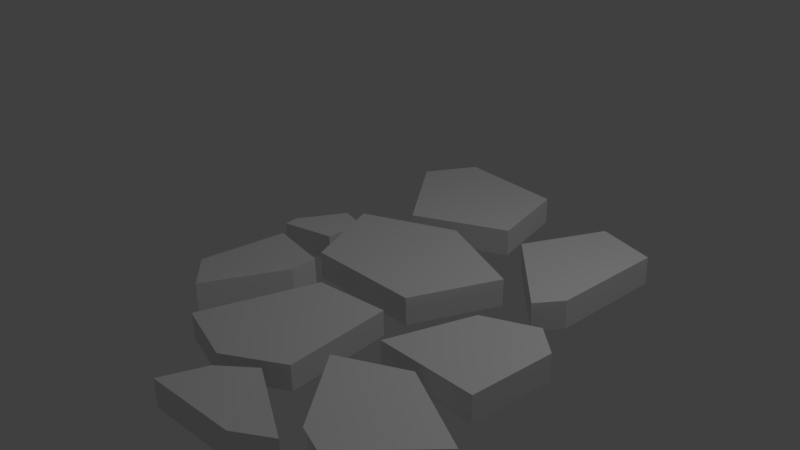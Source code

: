 # Source: Rocks.blend  (saved by Blender 2.77.0; exported with 4.5.12 LTS)
import bpy
from mathutils import Matrix  # noqa: F401  (used for matrix-valued properties, if any)

bpy.ops.wm.read_factory_settings(use_empty=True)
scene = bpy.context.scene
scene.name = 'Scene'

# ---- collections
col_collection_1 = bpy.data.collections.new('Collection 1'); scene.collection.children.link(col_collection_1)

# ---- world
world_world = bpy.data.worlds.new('World'); scene.world = world_world
world_world.color = (0.05088, 0.05088, 0.05088)
world_world.use_sun_shadow = False
world_world.sun_shadow_jitter_overblur = 0.0
world_world.cycles.sampling_method = 'MANUAL'

# ---- cameras
cam_camera_001 = bpy.data.cameras.new('Camera.001')
cam_camera_001.clip_end = 100.0
cam_camera_001.lens = 35.0
cam_camera_001.sensor_width = 32.0
cam_camera_001.sensor_height = 18.0
cam_camera_001.ortho_scale = 7.314
cam_camera_001.dof.focus_distance = 0.0
cam_camera_001.dof.aperture_fstop = 128.0
cam_camera = bpy.data.cameras.new('Camera')
cam_camera.clip_end = 100.0
cam_camera.lens = 35.0
cam_camera.sensor_width = 32.0
cam_camera.sensor_height = 18.0
cam_camera.ortho_scale = 7.314
cam_camera.dof.focus_distance = 0.0
cam_camera.dof.aperture_fstop = 128.0

# ---- lights
light_lamp_001 = bpy.data.lights.new('Lamp.001', 'POINT')
light_lamp_001.transmission_factor = 0.0
light_lamp_001.cutoff_distance = 30.0
light_lamp_001.energy = 100.0
light_lamp_001.shadow_buffer_clip_start = 1.001
light_lamp_001.shadow_soft_size = 0.1
light_lamp_001.shadow_maximum_resolution = 0.006
light_lamp_001.use_absolute_resolution = True
light_lamp = bpy.data.lights.new('Lamp', 'POINT')
light_lamp.transmission_factor = 0.0
light_lamp.cutoff_distance = 30.0
light_lamp.energy = 100.0
light_lamp.shadow_buffer_clip_start = 1.001
light_lamp.shadow_soft_size = 0.1
light_lamp.shadow_maximum_resolution = 0.006
light_lamp.use_absolute_resolution = True

# ---- meshes
me_cylinder_024 = bpy.data.meshes.new('Cylinder.024')
me_cylinder_024.from_pydata([(0.0, 1.0, -1.0), (0.0, 1.0, 1.0), (0.8146, 0.5013, -1.0), (0.8146, 0.5013, 1.0), (0.6282, -0.3311, -1.0), (0.6282, -0.3311, 1.0), (-0.5474, -0.3311, -1.0), (-0.5474, -0.3311, 1.0), (-0.8004, -0.09522, -1.0), (-0.8004, -0.09522, 1.0)], [], [(0, 1, 3, 2), (2, 3, 5, 4), (4, 5, 7, 6), (3, 1, 9, 7, 5), (6, 7, 9, 8), (8, 9, 1, 0), (0, 2, 4, 6, 8)])
me_cylinder_024.use_remesh_preserve_volume = False
me_cylinder_024.use_remesh_preserve_attributes = False
me_cylinder_024.use_mirror_vertex_groups = False
me_cylinder_024.update()
me_cylinder_010 = bpy.data.meshes.new('Cylinder.010')
me_cylinder_010.from_pydata([(0.0, 1.0, -1.0), (0.0, 1.0, 1.0), (0.8146, 0.5013, -1.0), (0.8146, 0.5013, 1.0), (0.6282, -0.3311, -1.0), (0.6282, -0.3311, 1.0), (-0.5474, -0.3311, -1.0), (-0.5474, -0.3311, 1.0), (-0.8004, -0.09522, -1.0), (-0.8004, -0.09522, 1.0)], [], [(0, 1, 3, 2), (2, 3, 5, 4), (4, 5, 7, 6), (3, 1, 9, 7, 5), (6, 7, 9, 8), (8, 9, 1, 0), (0, 2, 4, 6, 8)])
me_cylinder_010.use_remesh_preserve_volume = False
me_cylinder_010.use_remesh_preserve_attributes = False
me_cylinder_010.use_mirror_vertex_groups = False
me_cylinder_010.update()
me_cylinder_007 = bpy.data.meshes.new('Cylinder.007')
me_cylinder_007.from_pydata([(-0.3558, 0.391, -1.076), (-0.3558, 0.391, 0.9243), (0.1434, 0.2229, -0.9232), (0.1523, 0.2141, 1.075), (0.1064, -0.9839, -1.075), (0.1152, -0.9927, 0.9232), (-0.3422, -0.6886, -0.9464), (-0.3422, -0.6886, 1.054), (-0.9563, 0.3642, -1.0), (-0.9563, 0.3642, 1.0)], [], [(0, 1, 3, 2), (2, 3, 5, 4), (4, 5, 7, 6), (3, 1, 9, 7, 5), (6, 7, 9, 8), (8, 9, 1, 0), (0, 2, 4, 6, 8)])
me_cylinder_007.use_remesh_preserve_volume = False
me_cylinder_007.use_remesh_preserve_attributes = False
me_cylinder_007.use_mirror_vertex_groups = False
me_cylinder_007.update()
me_cylinder_006 = bpy.data.meshes.new('Cylinder.006')
me_cylinder_006.from_pydata([(-0.009207, 0.561, -1.0), (-0.009207, 0.561, 1.0), (0.1434, 0.2229, -0.9232), (0.1523, 0.2141, 1.075), (0.1064, -0.9839, -1.075), (0.1152, -0.9927, 0.9232), (-0.5878, -0.809, -1.0), (-0.5878, -0.809, 1.0), (-0.9563, 0.3642, -1.0), (-0.9563, 0.3642, 1.0)], [], [(0, 1, 3, 2), (2, 3, 5, 4), (4, 5, 7, 6), (3, 1, 9, 7, 5), (6, 7, 9, 8), (8, 9, 1, 0), (0, 2, 4, 6, 8)])
me_cylinder_006.use_remesh_preserve_volume = False
me_cylinder_006.use_remesh_preserve_attributes = False
me_cylinder_006.use_mirror_vertex_groups = False
me_cylinder_006.update()
me_cylinder_004 = bpy.data.meshes.new('Cylinder.004')
me_cylinder_004.from_pydata([(-0.009207, 0.561, -1.0), (-0.009207, 0.561, 1.0), (0.1434, 0.2229, -0.9232), (0.1523, 0.2141, 1.075), (0.1064, -0.9839, -1.075), (0.1152, -0.9927, 0.9232), (-0.5878, -0.809, -1.0), (-0.5878, -0.809, 1.0), (-0.9563, 0.3642, -1.0), (-0.9563, 0.3642, 1.0)], [], [(0, 1, 3, 2), (2, 3, 5, 4), (4, 5, 7, 6), (3, 1, 9, 7, 5), (6, 7, 9, 8), (8, 9, 1, 0), (0, 2, 4, 6, 8)])
me_cylinder_004.use_remesh_preserve_volume = False
me_cylinder_004.use_remesh_preserve_attributes = False
me_cylinder_004.use_mirror_vertex_groups = False
me_cylinder_004.update()
me_cylinder_003 = bpy.data.meshes.new('Cylinder.003')
me_cylinder_003.from_pydata([(0.0, 1.0, -1.0), (0.0, 1.0, 1.0), (0.5103, 0.309, -1.0), (0.5103, 0.309, 1.0), (0.5878, -0.809, -1.0), (0.5878, -0.809, 1.0), (-0.5878, -0.809, -1.0), (-0.5878, -0.809, 1.0), (-0.9511, 0.309, -1.0), (-0.9511, 0.309, 1.0)], [], [(0, 1, 3, 2), (2, 3, 5, 4), (4, 5, 7, 6), (3, 1, 9, 7, 5), (6, 7, 9, 8), (8, 9, 1, 0), (0, 2, 4, 6, 8)])
me_cylinder_003.use_remesh_preserve_volume = False
me_cylinder_003.use_remesh_preserve_attributes = False
me_cylinder_003.use_mirror_vertex_groups = False
me_cylinder_003.update()
me_cylinder_002 = bpy.data.meshes.new('Cylinder.002')
me_cylinder_002.from_pydata([(0.2301, 0.6211, -1.0), (0.2301, 0.6211, 1.0), (0.5103, 0.309, -1.0), (0.5103, 0.309, 1.0), (0.4339, -0.809, -1.0), (0.4339, -0.809, 1.0), (-0.5878, -0.809, -1.0), (-0.5878, -0.809, 1.0), (-0.2911, 0.309, -1.0), (-0.2911, 0.309, 1.0)], [], [(0, 1, 3, 2), (2, 3, 5, 4), (4, 5, 7, 6), (3, 1, 9, 7, 5), (6, 7, 9, 8), (8, 9, 1, 0), (0, 2, 4, 6, 8)])
me_cylinder_002.use_remesh_preserve_volume = False
me_cylinder_002.use_remesh_preserve_attributes = False
me_cylinder_002.use_mirror_vertex_groups = False
me_cylinder_002.update()
me_cylinder_001 = bpy.data.meshes.new('Cylinder.001')
me_cylinder_001.from_pydata([(0.0, 1.0, -1.0), (0.0, 1.0, 1.0), (0.8146, 0.5013, -1.0), (0.8146, 0.5013, 1.0), (0.5878, -0.809, -1.0), (0.5878, -0.809, 1.0), (-0.5878, -0.809, -1.0), (-0.5878, -0.809, 1.0), (-0.8004, -0.09522, -1.0), (-0.8004, -0.09522, 1.0)], [], [(0, 1, 3, 2), (2, 3, 5, 4), (4, 5, 7, 6), (3, 1, 9, 7, 5), (6, 7, 9, 8), (8, 9, 1, 0), (0, 2, 4, 6, 8)])
me_cylinder_001.use_remesh_preserve_volume = False
me_cylinder_001.use_remesh_preserve_attributes = False
me_cylinder_001.use_mirror_vertex_groups = False
me_cylinder_001.update()
me_cylinder = bpy.data.meshes.new('Cylinder')
me_cylinder.from_pydata([(0.0, 0.8324, -1.0), (0.0, 0.8324, 1.0), (0.969, 0.309, -1.0), (0.969, 0.309, 1.0), (0.5878, -0.809, -1.0), (0.5878, -0.809, 1.0), (-0.5878, -0.809, -1.0), (-0.5878, -0.809, 1.0), (-0.9511, 0.309, -1.0), (-0.9511, 0.309, 1.0)], [], [(0, 1, 3, 2), (2, 3, 5, 4), (4, 5, 7, 6), (3, 1, 9, 7, 5), (6, 7, 9, 8), (8, 9, 1, 0), (0, 2, 4, 6, 8)])
me_cylinder.use_remesh_preserve_volume = False
me_cylinder.use_remesh_preserve_attributes = False
me_cylinder.use_mirror_vertex_groups = False
me_cylinder.update()

# ---- objects
ob_cylinder_005 = bpy.data.objects.new('Cylinder.005', me_cylinder_024)
ob_camera_001 = bpy.data.objects.new('Camera.001', cam_camera_001)
ob_lamp_001 = bpy.data.objects.new('Lamp.001', light_lamp_001)
ob_cylinder_010 = bpy.data.objects.new('Cylinder.010', me_cylinder_010)
ob_cylinder_007 = bpy.data.objects.new('Cylinder.007', me_cylinder_007)
ob_cylinder_006 = bpy.data.objects.new('Cylinder.006', me_cylinder_006)
ob_cylinder_004 = bpy.data.objects.new('Cylinder.004', me_cylinder_004)
ob_cylinder_003 = bpy.data.objects.new('Cylinder.003', me_cylinder_003)
ob_cylinder_002 = bpy.data.objects.new('Cylinder.002', me_cylinder_002)
ob_cylinder_001 = bpy.data.objects.new('Cylinder.001', me_cylinder_001)
ob_cylinder = bpy.data.objects.new('Cylinder', me_cylinder)
ob_lamp = bpy.data.objects.new('Lamp', light_lamp)
ob_camera = bpy.data.objects.new('Camera', cam_camera)

# ---- transforms, parenting, visibility, modifiers, constraints
ob_cylinder_005.location = (-0.9911, -0.04877, -0.03213)
ob_cylinder_005.rotation_euler = (3.152, 0.02632, -5.186)
ob_cylinder_005.scale = (0.6017, 0.4736, -0.1787)
ob_cylinder_005.lineart.crease_threshold = 0.0
ob_camera_001.location = (7.481, -6.508, 5.344)
ob_camera_001.rotation_euler = (1.109, 0.01082, 0.8149)
ob_camera_001.lock_rotations_4d = False
ob_camera_001.empty_display_type = 'ARROWS'
ob_camera_001.color = (0.0, 0.0, 0.0, 0.0)
ob_camera_001.display_type = 'WIRE'
ob_camera_001.lineart.crease_threshold = 0.0
ob_lamp_001.location = (4.076, 1.005, 5.904)
ob_lamp_001.rotation_euler = (0.6503, 0.05522, 1.866)
ob_lamp_001.lock_rotations_4d = False
ob_lamp_001.empty_display_type = 'ARROWS'
ob_lamp_001.color = (0.0, 0.0, 0.0, 0.0)
ob_lamp_001.lineart.crease_threshold = 0.0
ob_cylinder_010.location = (2.31, 1.322, -0.01396)
ob_cylinder_010.rotation_euler = (-0.03712, 0.002354, -4.76)
ob_cylinder_010.scale = (1.302, 1.0, -0.1819)
ob_cylinder_010.lineart.crease_threshold = 0.0
ob_cylinder_007.location = (1.338, -2.804, -0.02746)
ob_cylinder_007.rotation_euler = (-0.00113, 0.006832, 1.119)
ob_cylinder_007.scale = (0.9571, 0.9576, -0.1819)
ob_cylinder_007.lineart.crease_threshold = 0.0
ob_cylinder_006.location = (-0.4152, -1.277, -0.03511)
ob_cylinder_006.rotation_euler = (0.003783, -0.04501, -0.4014)
ob_cylinder_006.scale = (0.9571, 0.9576, -0.1819)
ob_cylinder_006.lineart.crease_threshold = 0.0
ob_cylinder_004.location = (2.195, -2.553, -0.06953)
ob_cylinder_004.rotation_euler = (0.0461, -0.03672, -2.423)
ob_cylinder_004.scale = (1.302, 1.0, -0.1819)
ob_cylinder_004.lineart.crease_threshold = 0.0
ob_cylinder_003.location = (0.5556, -1.998, -0.09793)
ob_cylinder_003.rotation_euler = (-0.09183, 0.02356, -1.926)
ob_cylinder_003.scale = (1.302, 0.7064, -0.1819)
ob_cylinder_003.lineart.crease_threshold = 0.0
ob_cylinder_002.location = (2.337, -0.4904, -0.1371)
ob_cylinder_002.scale = (1.302, 1.0, -0.1819)
ob_cylinder_002.lineart.crease_threshold = 0.0
ob_cylinder_001.location = (-0.05854, 2.015, -0.01693)
ob_cylinder_001.rotation_euler = (0.0, -0.0, -0.9107)
ob_cylinder_001.scale = (1.302, 1.0, -0.1819)
ob_cylinder_001.lineart.crease_threshold = 0.0
ob_cylinder.location = (0.528, 0.1472, 0.0)
ob_cylinder.scale = (1.302, 1.0, -0.1819)
ob_cylinder.lineart.crease_threshold = 0.0
ob_lamp.location = (4.076, 1.005, 5.904)
ob_lamp.rotation_euler = (0.6503, 0.05522, 1.866)
ob_lamp.lock_rotations_4d = False
ob_lamp.empty_display_type = 'ARROWS'
ob_lamp.color = (0.0, 0.0, 0.0, 0.0)
ob_lamp.lineart.crease_threshold = 0.0
ob_camera.location = (7.481, -6.508, 5.344)
ob_camera.rotation_euler = (1.109, 0.01082, 0.8149)
ob_camera.lock_rotations_4d = False
ob_camera.empty_display_type = 'ARROWS'
ob_camera.color = (0.0, 0.0, 0.0, 0.0)
ob_camera.display_type = 'WIRE'
ob_camera.lineart.crease_threshold = 0.0

# ---- collection membership
col_collection_1.objects.link(ob_cylinder_005)
col_collection_1.objects.link(ob_camera_001)
col_collection_1.objects.link(ob_lamp_001)
col_collection_1.objects.link(ob_cylinder_010)
col_collection_1.objects.link(ob_cylinder_007)
col_collection_1.objects.link(ob_cylinder_006)
col_collection_1.objects.link(ob_cylinder_004)
col_collection_1.objects.link(ob_cylinder_003)
col_collection_1.objects.link(ob_cylinder_002)
col_collection_1.objects.link(ob_cylinder_001)
col_collection_1.objects.link(ob_cylinder)
col_collection_1.objects.link(ob_lamp)
col_collection_1.objects.link(ob_camera)

# ---- scene / render settings (as saved in the file)
scene.camera = ob_camera
scene.frame_start = 1; scene.frame_end = 250; scene.frame_set(1)
scene.render.engine = 'BLENDER_EEVEE_NEXT'
scene.render.resolution_percentage = 50
scene.render.dither_intensity = 0.0
scene.cycles.use_denoising = False
scene.cycles.samples = 128
scene.cycles.sampling_pattern = 'TABULATED_SOBOL'
scene.cycles.light_sampling_threshold = 0.0
scene.cycles.use_adaptive_sampling = False
scene.cycles.use_light_tree = False
scene.cycles.blur_glossy = 0.0
scene.cycles.sample_clamp_indirect = 0.0
scene.view_settings.view_transform = 'Standard'
bpy.context.view_layer.update()
